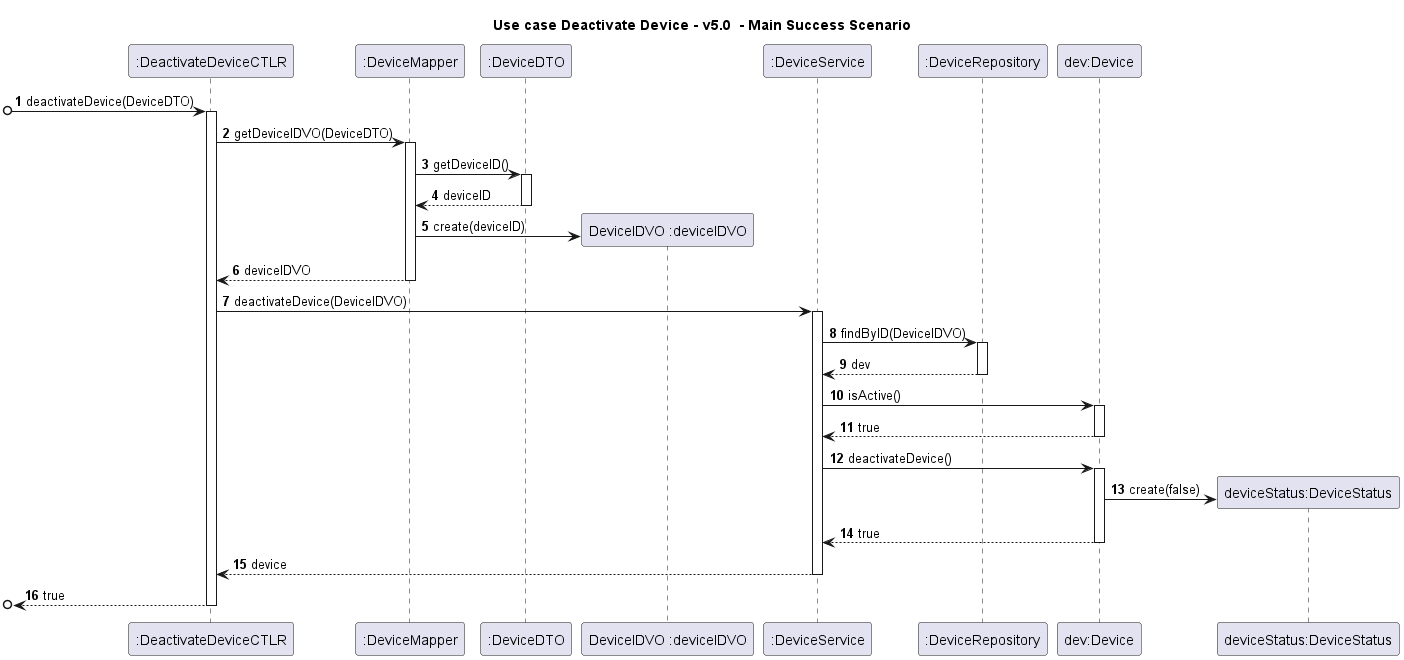

The diagram above was rendered by PlantUML. Its source (embedded in the PNG):
@startuml
title Use case Deactivate Device - v5.0  - Main Success Scenario
autonumber

participant ":DeactivateDeviceCTLR" as C
participant ":DeviceMapper" as DVM
participant ":DeviceDTO" as DTO
participant "DeviceIDVO :deviceIDVO" as DVO
participant ":DeviceService" as DS
participant ":DeviceRepository" as DR
participant "dev:Device" as D
participant "deviceStatus:DeviceStatus" as DVS


[o-> C : deactivateDevice(DeviceDTO)
activate C
C -> DVM : getDeviceIDVO(DeviceDTO)
activate DVM
DVM -> DTO : getDeviceID()
activate DTO
DTO --> DVM : deviceID
deactivate DTO
DVM -> DVO** : create(deviceID)
DVM --> C : deviceIDVO
deactivate DVM
C -> DS : deactivateDevice(DeviceIDVO)
activate DS
DS -> DR : findByID(DeviceIDVO)
activate DR
DR --> DS : dev
deactivate DR
DS -> D : isActive()
activate D
D --> DS : true
deactivate D
DS -> D : deactivateDevice()
activate D
D -> DVS** : create(false)
D --> DS : true
deactivate D
DS --> C : device
deactivate DS
[o<-- C : true
deactivate C
@enduml